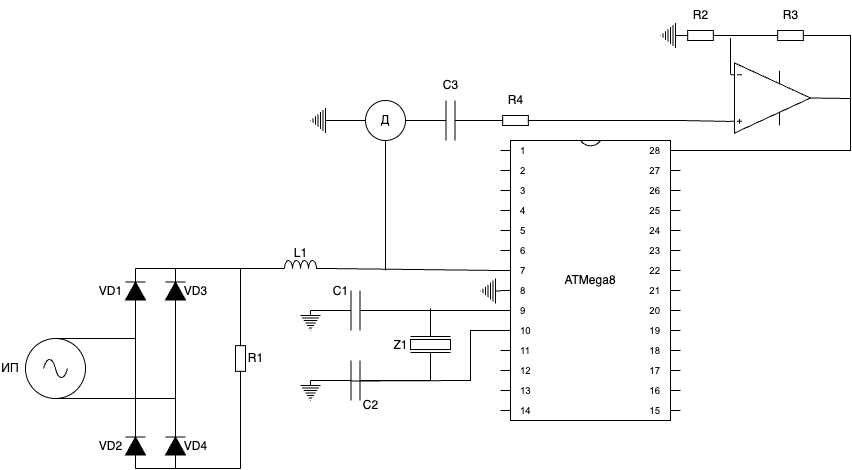

The diagram above was exported from draw.io. Its source (the exported page's mxGraphModel, read from the mxfile embedded in the PNG):
<mxGraphModel dx="2023" dy="914" grid="1" gridSize="10" guides="1" tooltips="1" connect="1" arrows="1" fold="1" page="1" pageScale="1" pageWidth="850" pageHeight="1100" math="0" shadow="0">
  <root>
    <mxCell id="0" />
    <mxCell id="1" parent="0" />
    <mxCell id="V_mcHyb3PUVGvwjGdJiK-1" value="ATMega8" style="shadow=0;dashed=0;align=center;html=1;strokeWidth=1;shape=mxgraph.electrical.logic_gates.dual_inline_ic;labelNames=a,b,c,d,e,f,g,h,i,j,k,l,m,n,o,p,q,r,s,t;whiteSpace=wrap;" parent="1" vertex="1">
      <mxGeometry x="350" y="180" width="180" height="280" as="geometry" />
    </mxCell>
    <mxCell id="V_mcHyb3PUVGvwjGdJiK-2" value="" style="pointerEvents=1;verticalLabelPosition=bottom;shadow=0;dashed=0;align=center;html=1;verticalAlign=top;shape=mxgraph.electrical.signal_sources.source;aspect=fixed;points=[[0.5,0,0],[1,0.5,0],[0.5,1,0],[0,0.5,0]];elSignalType=ac;" parent="1" vertex="1">
      <mxGeometry x="-125" y="378" width="60" height="60" as="geometry" />
    </mxCell>
    <mxCell id="V_mcHyb3PUVGvwjGdJiK-3" value="ИП" style="text;strokeColor=none;align=center;fillColor=none;html=1;verticalAlign=middle;whiteSpace=wrap;rounded=0;" parent="1" vertex="1">
      <mxGeometry x="-150" y="395.5" width="20" height="25" as="geometry" />
    </mxCell>
    <mxCell id="V_mcHyb3PUVGvwjGdJiK-5" value="" style="pointerEvents=1;fillColor=strokeColor;verticalLabelPosition=bottom;shadow=0;dashed=0;align=center;html=1;verticalAlign=top;shape=mxgraph.electrical.diodes.diode;direction=north;" parent="1" vertex="1">
      <mxGeometry x="-25" y="308" width="20" height="45" as="geometry" />
    </mxCell>
    <mxCell id="V_mcHyb3PUVGvwjGdJiK-6" value="" style="pointerEvents=1;verticalLabelPosition=bottom;shadow=0;dashed=0;align=center;html=1;verticalAlign=top;shape=mxgraph.electrical.inductors.inductor_3;" parent="1" vertex="1">
      <mxGeometry x="125" y="300" width="50" height="8" as="geometry" />
    </mxCell>
    <mxCell id="V_mcHyb3PUVGvwjGdJiK-10" value="" style="endArrow=none;html=1;rounded=0;exitX=0;exitY=0.6;exitDx=0;exitDy=0;exitPerimeter=0;entryX=0;entryY=0;entryDx=0;entryDy=150;entryPerimeter=0;" parent="1" edge="1">
      <mxGeometry width="50" height="50" relative="1" as="geometry">
        <mxPoint x="279.9999999999998" y="350" as="sourcePoint" />
        <mxPoint x="350" y="350" as="targetPoint" />
      </mxGeometry>
    </mxCell>
    <mxCell id="V_mcHyb3PUVGvwjGdJiK-11" value="" style="endArrow=none;html=1;rounded=0;exitX=1;exitY=0.6;exitDx=0;exitDy=0;exitPerimeter=0;" parent="1" edge="1">
      <mxGeometry width="50" height="50" relative="1" as="geometry">
        <mxPoint x="199.99999999999977" y="420.5" as="sourcePoint" />
        <mxPoint x="350" y="370" as="targetPoint" />
        <Array as="points">
          <mxPoint x="320" y="420" />
          <mxPoint x="320" y="370" />
        </Array>
      </mxGeometry>
    </mxCell>
    <mxCell id="V_mcHyb3PUVGvwjGdJiK-12" value="" style="pointerEvents=1;verticalLabelPosition=bottom;shadow=0;dashed=0;align=center;html=1;verticalAlign=top;shape=mxgraph.electrical.capacitors.capacitor_1;" parent="1" vertex="1">
      <mxGeometry x="160" y="330" width="90" height="40" as="geometry" />
    </mxCell>
    <mxCell id="V_mcHyb3PUVGvwjGdJiK-14" value="" style="pointerEvents=1;verticalLabelPosition=bottom;shadow=0;dashed=0;align=center;html=1;verticalAlign=top;shape=mxgraph.electrical.capacitors.capacitor_1;" parent="1" vertex="1">
      <mxGeometry x="160" y="400" width="90" height="40" as="geometry" />
    </mxCell>
    <mxCell id="V_mcHyb3PUVGvwjGdJiK-17" value="" style="endArrow=none;html=1;rounded=0;exitX=1;exitY=0.5;exitDx=0;exitDy=0;exitPerimeter=0;" parent="1" source="V_mcHyb3PUVGvwjGdJiK-12" edge="1">
      <mxGeometry width="50" height="50" relative="1" as="geometry">
        <mxPoint x="210" y="360" as="sourcePoint" />
        <mxPoint x="280" y="350" as="targetPoint" />
      </mxGeometry>
    </mxCell>
    <mxCell id="V_mcHyb3PUVGvwjGdJiK-18" value="" style="endArrow=none;html=1;rounded=0;exitX=1;exitY=0.5;exitDx=0;exitDy=0;exitPerimeter=0;entryX=1;entryY=0.6;entryDx=0;entryDy=0;entryPerimeter=0;" parent="1" source="V_mcHyb3PUVGvwjGdJiK-14" edge="1">
      <mxGeometry width="50" height="50" relative="1" as="geometry">
        <mxPoint x="210" y="360" as="sourcePoint" />
        <mxPoint x="279.9999999999998" y="420" as="targetPoint" />
      </mxGeometry>
    </mxCell>
    <mxCell id="V_mcHyb3PUVGvwjGdJiK-19" value="" style="pointerEvents=1;fillColor=strokeColor;verticalLabelPosition=bottom;shadow=0;dashed=0;align=center;html=1;verticalAlign=top;shape=mxgraph.electrical.diodes.diode;direction=north;" parent="1" vertex="1">
      <mxGeometry x="-25" y="463" width="20" height="45" as="geometry" />
    </mxCell>
    <mxCell id="V_mcHyb3PUVGvwjGdJiK-20" value="" style="pointerEvents=1;fillColor=strokeColor;verticalLabelPosition=bottom;shadow=0;dashed=0;align=center;html=1;verticalAlign=top;shape=mxgraph.electrical.diodes.diode;direction=north;" parent="1" vertex="1">
      <mxGeometry x="15" y="308" width="20" height="45" as="geometry" />
    </mxCell>
    <mxCell id="V_mcHyb3PUVGvwjGdJiK-21" value="" style="pointerEvents=1;fillColor=strokeColor;verticalLabelPosition=bottom;shadow=0;dashed=0;align=center;html=1;verticalAlign=top;shape=mxgraph.electrical.diodes.diode;direction=north;" parent="1" vertex="1">
      <mxGeometry x="15" y="463" width="20" height="45" as="geometry" />
    </mxCell>
    <mxCell id="V_mcHyb3PUVGvwjGdJiK-22" value="" style="endArrow=none;html=1;rounded=0;" parent="1" edge="1">
      <mxGeometry width="50" height="50" relative="1" as="geometry">
        <mxPoint x="-15" y="308" as="sourcePoint" />
        <mxPoint x="125" y="308" as="targetPoint" />
      </mxGeometry>
    </mxCell>
    <mxCell id="V_mcHyb3PUVGvwjGdJiK-23" value="" style="endArrow=none;html=1;rounded=0;exitX=1;exitY=0.5;exitDx=0;exitDy=0;exitPerimeter=0;entryX=0;entryY=0.5;entryDx=0;entryDy=0;entryPerimeter=0;" parent="1" source="V_mcHyb3PUVGvwjGdJiK-19" target="V_mcHyb3PUVGvwjGdJiK-5" edge="1">
      <mxGeometry width="50" height="50" relative="1" as="geometry">
        <mxPoint x="25" y="428" as="sourcePoint" />
        <mxPoint x="75" y="378" as="targetPoint" />
      </mxGeometry>
    </mxCell>
    <mxCell id="V_mcHyb3PUVGvwjGdJiK-24" value="" style="endArrow=none;html=1;rounded=0;entryX=0;entryY=0.5;entryDx=0;entryDy=0;entryPerimeter=0;exitX=1;exitY=0.5;exitDx=0;exitDy=0;exitPerimeter=0;" parent="1" source="V_mcHyb3PUVGvwjGdJiK-21" target="V_mcHyb3PUVGvwjGdJiK-20" edge="1">
      <mxGeometry width="50" height="50" relative="1" as="geometry">
        <mxPoint x="25" y="428" as="sourcePoint" />
        <mxPoint x="75" y="378" as="targetPoint" />
      </mxGeometry>
    </mxCell>
    <mxCell id="V_mcHyb3PUVGvwjGdJiK-25" value="" style="pointerEvents=1;verticalLabelPosition=bottom;shadow=0;dashed=0;align=center;html=1;verticalAlign=top;shape=mxgraph.electrical.resistors.resistor_1;direction=south;" parent="1" vertex="1">
      <mxGeometry x="85" y="378" width="10" height="40" as="geometry" />
    </mxCell>
    <mxCell id="V_mcHyb3PUVGvwjGdJiK-27" value="" style="endArrow=none;html=1;rounded=0;exitX=0;exitY=0.5;exitDx=0;exitDy=0;exitPerimeter=0;" parent="1" source="V_mcHyb3PUVGvwjGdJiK-19" edge="1">
      <mxGeometry width="50" height="50" relative="1" as="geometry">
        <mxPoint x="95" y="468" as="sourcePoint" />
        <mxPoint x="90" y="508" as="targetPoint" />
      </mxGeometry>
    </mxCell>
    <mxCell id="V_mcHyb3PUVGvwjGdJiK-29" value="" style="endArrow=none;html=1;rounded=0;entryX=1;entryY=0.5;entryDx=0;entryDy=0;entryPerimeter=0;" parent="1" target="V_mcHyb3PUVGvwjGdJiK-25" edge="1">
      <mxGeometry width="50" height="50" relative="1" as="geometry">
        <mxPoint x="90" y="507.99999999999994" as="sourcePoint" />
        <mxPoint x="125" y="428" as="targetPoint" />
      </mxGeometry>
    </mxCell>
    <mxCell id="V_mcHyb3PUVGvwjGdJiK-31" value="" style="endArrow=none;html=1;rounded=0;exitX=0;exitY=0.5;exitDx=0;exitDy=0;exitPerimeter=0;" parent="1" source="V_mcHyb3PUVGvwjGdJiK-25" edge="1">
      <mxGeometry width="50" height="50" relative="1" as="geometry">
        <mxPoint x="75" y="408" as="sourcePoint" />
        <mxPoint x="90" y="308" as="targetPoint" />
      </mxGeometry>
    </mxCell>
    <mxCell id="V_mcHyb3PUVGvwjGdJiK-32" value="" style="endArrow=none;html=1;rounded=0;exitX=0.5;exitY=0;exitDx=0;exitDy=0;exitPerimeter=0;" parent="1" source="V_mcHyb3PUVGvwjGdJiK-2" edge="1">
      <mxGeometry width="50" height="50" relative="1" as="geometry">
        <mxPoint x="35" y="448" as="sourcePoint" />
        <mxPoint x="-15" y="378" as="targetPoint" />
      </mxGeometry>
    </mxCell>
    <mxCell id="V_mcHyb3PUVGvwjGdJiK-34" value="" style="endArrow=none;html=1;rounded=0;exitX=0.5;exitY=1;exitDx=0;exitDy=0;exitPerimeter=0;" parent="1" source="V_mcHyb3PUVGvwjGdJiK-2" edge="1">
      <mxGeometry width="50" height="50" relative="1" as="geometry">
        <mxPoint x="35" y="448" as="sourcePoint" />
        <mxPoint x="25" y="438" as="targetPoint" />
      </mxGeometry>
    </mxCell>
    <mxCell id="V_mcHyb3PUVGvwjGdJiK-35" value="" style="endArrow=none;html=1;rounded=0;exitX=1;exitY=1;exitDx=0;exitDy=0;exitPerimeter=0;entryX=0;entryY=0;entryDx=0;entryDy=130;entryPerimeter=0;" parent="1" source="V_mcHyb3PUVGvwjGdJiK-6" target="V_mcHyb3PUVGvwjGdJiK-1" edge="1">
      <mxGeometry width="50" height="50" relative="1" as="geometry">
        <mxPoint x="10" y="330" as="sourcePoint" />
        <mxPoint x="60" y="280" as="targetPoint" />
      </mxGeometry>
    </mxCell>
    <mxCell id="V_mcHyb3PUVGvwjGdJiK-36" value="Д" style="ellipse;whiteSpace=wrap;html=1;aspect=fixed;" parent="1" vertex="1">
      <mxGeometry x="215" y="140" width="40" height="40" as="geometry" />
    </mxCell>
    <mxCell id="V_mcHyb3PUVGvwjGdJiK-38" value="" style="endArrow=none;html=1;rounded=0;entryX=0.5;entryY=1;entryDx=0;entryDy=0;" parent="1" target="V_mcHyb3PUVGvwjGdJiK-36" edge="1">
      <mxGeometry width="50" height="50" relative="1" as="geometry">
        <mxPoint x="235" y="310" as="sourcePoint" />
        <mxPoint x="239.84" y="180" as="targetPoint" />
      </mxGeometry>
    </mxCell>
    <mxCell id="V_mcHyb3PUVGvwjGdJiK-40" value="" style="endArrow=none;html=1;rounded=0;entryX=0.5;entryY=0;entryDx=0;entryDy=0;entryPerimeter=0;exitX=0;exitY=0.5;exitDx=0;exitDy=0;" parent="1" source="V_mcHyb3PUVGvwjGdJiK-36" edge="1">
      <mxGeometry width="50" height="50" relative="1" as="geometry">
        <mxPoint x="215" y="330" as="sourcePoint" />
        <mxPoint x="180" y="160" as="targetPoint" />
      </mxGeometry>
    </mxCell>
    <mxCell id="V_mcHyb3PUVGvwjGdJiK-41" value="" style="pointerEvents=1;verticalLabelPosition=bottom;shadow=0;dashed=0;align=center;html=1;verticalAlign=top;shape=mxgraph.electrical.capacitors.capacitor_1;" parent="1" vertex="1">
      <mxGeometry x="255" y="140" width="90" height="40" as="geometry" />
    </mxCell>
    <mxCell id="V_mcHyb3PUVGvwjGdJiK-43" value="" style="pointerEvents=1;verticalLabelPosition=bottom;shadow=0;dashed=0;align=center;html=1;verticalAlign=top;shape=mxgraph.electrical.resistors.resistor_1;direction=west;" parent="1" vertex="1">
      <mxGeometry x="345" y="155" width="40" height="10" as="geometry" />
    </mxCell>
    <mxCell id="V_mcHyb3PUVGvwjGdJiK-44" value="" style="endArrow=none;html=1;rounded=0;exitX=0;exitY=0.5;exitDx=0;exitDy=0;exitPerimeter=0;entryX=0;entryY=0.835;entryDx=0;entryDy=0;entryPerimeter=0;" parent="1" source="V_mcHyb3PUVGvwjGdJiK-43" target="V_mcHyb3PUVGvwjGdJiK-58" edge="1">
      <mxGeometry width="50" height="50" relative="1" as="geometry">
        <mxPoint x="400" y="310" as="sourcePoint" />
        <mxPoint x="530" y="110" as="targetPoint" />
        <Array as="points">
          <mxPoint x="530" y="160" />
        </Array>
      </mxGeometry>
    </mxCell>
    <mxCell id="V_mcHyb3PUVGvwjGdJiK-46" value="L1" style="text;html=1;align=center;verticalAlign=middle;resizable=0;points=[];autosize=1;strokeColor=none;fillColor=none;" parent="1" vertex="1">
      <mxGeometry x="130" y="278" width="40" height="30" as="geometry" />
    </mxCell>
    <mxCell id="V_mcHyb3PUVGvwjGdJiK-47" value="R1" style="text;html=1;align=center;verticalAlign=middle;resizable=0;points=[];autosize=1;strokeColor=none;fillColor=none;" parent="1" vertex="1">
      <mxGeometry x="85" y="383" width="40" height="30" as="geometry" />
    </mxCell>
    <mxCell id="V_mcHyb3PUVGvwjGdJiK-48" value="VD2" style="text;html=1;align=center;verticalAlign=middle;resizable=0;points=[];autosize=1;strokeColor=none;fillColor=none;" parent="1" vertex="1">
      <mxGeometry x="-65" y="470.5" width="50" height="30" as="geometry" />
    </mxCell>
    <mxCell id="V_mcHyb3PUVGvwjGdJiK-49" value="VD4" style="text;html=1;align=center;verticalAlign=middle;resizable=0;points=[];autosize=1;strokeColor=none;fillColor=none;" parent="1" vertex="1">
      <mxGeometry x="20" y="470.5" width="50" height="30" as="geometry" />
    </mxCell>
    <mxCell id="V_mcHyb3PUVGvwjGdJiK-50" value="VD1" style="text;html=1;align=center;verticalAlign=middle;resizable=0;points=[];autosize=1;strokeColor=none;fillColor=none;" parent="1" vertex="1">
      <mxGeometry x="-65" y="315.5" width="50" height="30" as="geometry" />
    </mxCell>
    <mxCell id="V_mcHyb3PUVGvwjGdJiK-51" value="VD3" style="text;html=1;align=center;verticalAlign=middle;resizable=0;points=[];autosize=1;strokeColor=none;fillColor=none;" parent="1" vertex="1">
      <mxGeometry x="20" y="315.5" width="50" height="30" as="geometry" />
    </mxCell>
    <mxCell id="V_mcHyb3PUVGvwjGdJiK-52" value="C1" style="text;html=1;align=center;verticalAlign=middle;resizable=0;points=[];autosize=1;strokeColor=none;fillColor=none;" parent="1" vertex="1">
      <mxGeometry x="170" y="315.5" width="40" height="30" as="geometry" />
    </mxCell>
    <mxCell id="V_mcHyb3PUVGvwjGdJiK-53" value="C2" style="text;html=1;align=center;verticalAlign=middle;resizable=0;points=[];autosize=1;strokeColor=none;fillColor=none;" parent="1" vertex="1">
      <mxGeometry x="200" y="430" width="40" height="30" as="geometry" />
    </mxCell>
    <mxCell id="V_mcHyb3PUVGvwjGdJiK-54" value="Z1" style="text;html=1;align=center;verticalAlign=middle;resizable=0;points=[];autosize=1;strokeColor=none;fillColor=none;" parent="1" vertex="1">
      <mxGeometry x="230" y="370" width="40" height="30" as="geometry" />
    </mxCell>
    <mxCell id="V_mcHyb3PUVGvwjGdJiK-55" value="R4" style="text;html=1;align=center;verticalAlign=middle;resizable=0;points=[];autosize=1;strokeColor=none;fillColor=none;" parent="1" vertex="1">
      <mxGeometry x="345" y="125" width="40" height="30" as="geometry" />
    </mxCell>
    <mxCell id="V_mcHyb3PUVGvwjGdJiK-56" value="C3" style="text;html=1;align=center;verticalAlign=middle;resizable=0;points=[];autosize=1;strokeColor=none;fillColor=none;" parent="1" vertex="1">
      <mxGeometry x="280" y="110" width="40" height="30" as="geometry" />
    </mxCell>
    <mxCell id="V_mcHyb3PUVGvwjGdJiK-57" value="" style="pointerEvents=1;verticalLabelPosition=bottom;shadow=0;dashed=0;align=center;html=1;verticalAlign=top;shape=mxgraph.electrical.miscellaneous.crystal_1;direction=south;" parent="1" vertex="1">
      <mxGeometry x="260" y="348" width="40" height="72" as="geometry" />
    </mxCell>
    <mxCell id="V_mcHyb3PUVGvwjGdJiK-58" value="" style="verticalLabelPosition=bottom;shadow=0;dashed=0;align=center;html=1;verticalAlign=top;shape=mxgraph.electrical.abstract.operational_amp_1;" parent="1" vertex="1">
      <mxGeometry x="580" y="102.5" width="80" height="70" as="geometry" />
    </mxCell>
    <mxCell id="V_mcHyb3PUVGvwjGdJiK-62" value="" style="pointerEvents=1;verticalLabelPosition=bottom;shadow=0;dashed=0;align=center;html=1;verticalAlign=top;shape=mxgraph.electrical.signal_sources.protective_earth;direction=south;" parent="1" vertex="1">
      <mxGeometry x="160" y="147.5" width="20" height="25" as="geometry" />
    </mxCell>
    <mxCell id="V_mcHyb3PUVGvwjGdJiK-63" value="" style="pointerEvents=1;verticalLabelPosition=bottom;shadow=0;dashed=0;align=center;html=1;verticalAlign=top;shape=mxgraph.electrical.signal_sources.protective_earth;direction=east;" parent="1" vertex="1">
      <mxGeometry x="150" y="350" width="20" height="20" as="geometry" />
    </mxCell>
    <mxCell id="V_mcHyb3PUVGvwjGdJiK-65" value="" style="pointerEvents=1;verticalLabelPosition=bottom;shadow=0;dashed=0;align=center;html=1;verticalAlign=top;shape=mxgraph.electrical.signal_sources.protective_earth;direction=east;" parent="1" vertex="1">
      <mxGeometry x="150" y="420" width="20" height="20" as="geometry" />
    </mxCell>
    <mxCell id="V_mcHyb3PUVGvwjGdJiK-66" value="" style="pointerEvents=1;verticalLabelPosition=bottom;shadow=0;dashed=0;align=center;html=1;verticalAlign=top;shape=mxgraph.electrical.resistors.resistor_1;direction=west;" parent="1" vertex="1">
      <mxGeometry x="530" y="70" width="40" height="10" as="geometry" />
    </mxCell>
    <mxCell id="V_mcHyb3PUVGvwjGdJiK-67" value="" style="pointerEvents=1;verticalLabelPosition=bottom;shadow=0;dashed=0;align=center;html=1;verticalAlign=top;shape=mxgraph.electrical.resistors.resistor_1;direction=west;" parent="1" vertex="1">
      <mxGeometry x="620" y="70" width="40" height="10" as="geometry" />
    </mxCell>
    <mxCell id="V_mcHyb3PUVGvwjGdJiK-68" value="" style="pointerEvents=1;verticalLabelPosition=bottom;shadow=0;dashed=0;align=center;html=1;verticalAlign=top;shape=mxgraph.electrical.signal_sources.protective_earth;direction=south;" parent="1" vertex="1">
      <mxGeometry x="510" y="62.5" width="20" height="25" as="geometry" />
    </mxCell>
    <mxCell id="V_mcHyb3PUVGvwjGdJiK-71" value="" style="endArrow=none;html=1;rounded=0;entryX=1;entryY=0.5;entryDx=0;entryDy=0;entryPerimeter=0;exitX=0;exitY=0.5;exitDx=0;exitDy=0;exitPerimeter=0;" parent="1" source="V_mcHyb3PUVGvwjGdJiK-66" target="V_mcHyb3PUVGvwjGdJiK-67" edge="1">
      <mxGeometry width="50" height="50" relative="1" as="geometry">
        <mxPoint x="580" y="77.5" as="sourcePoint" />
        <mxPoint x="600" y="67.5" as="targetPoint" />
      </mxGeometry>
    </mxCell>
    <mxCell id="V_mcHyb3PUVGvwjGdJiK-72" value="" style="endArrow=none;html=1;rounded=0;exitX=0;exitY=0.165;exitDx=0;exitDy=0;exitPerimeter=0;" parent="1" source="V_mcHyb3PUVGvwjGdJiK-58" edge="1">
      <mxGeometry width="50" height="50" relative="1" as="geometry">
        <mxPoint x="580" y="106.55000000000001" as="sourcePoint" />
        <mxPoint x="580" y="77.5" as="targetPoint" />
      </mxGeometry>
    </mxCell>
    <mxCell id="V_mcHyb3PUVGvwjGdJiK-74" value="" style="endArrow=none;html=1;rounded=0;" parent="1" edge="1">
      <mxGeometry width="50" height="50" relative="1" as="geometry">
        <mxPoint x="580" y="77.5" as="sourcePoint" />
        <mxPoint x="580" y="77.5" as="targetPoint" />
      </mxGeometry>
    </mxCell>
    <mxCell id="V_mcHyb3PUVGvwjGdJiK-75" value="R2" style="text;html=1;align=center;verticalAlign=middle;resizable=0;points=[];autosize=1;strokeColor=none;fillColor=none;" parent="1" vertex="1">
      <mxGeometry x="530" y="40" width="40" height="30" as="geometry" />
    </mxCell>
    <mxCell id="V_mcHyb3PUVGvwjGdJiK-76" value="R3" style="text;html=1;align=center;verticalAlign=middle;resizable=0;points=[];autosize=1;strokeColor=none;fillColor=none;" parent="1" vertex="1">
      <mxGeometry x="620" y="40" width="40" height="30" as="geometry" />
    </mxCell>
    <mxCell id="V_mcHyb3PUVGvwjGdJiK-78" value="" style="endArrow=none;html=1;rounded=0;entryX=1;entryY=0.5;entryDx=0;entryDy=0;entryPerimeter=0;exitX=1;exitY=0;exitDx=0;exitDy=10;exitPerimeter=0;" parent="1" source="V_mcHyb3PUVGvwjGdJiK-1" target="V_mcHyb3PUVGvwjGdJiK-58" edge="1">
      <mxGeometry width="50" height="50" relative="1" as="geometry">
        <mxPoint x="430" y="270" as="sourcePoint" />
        <mxPoint x="480" y="220" as="targetPoint" />
        <Array as="points">
          <mxPoint x="700" y="190" />
          <mxPoint x="700" y="138" />
        </Array>
      </mxGeometry>
    </mxCell>
    <mxCell id="V_mcHyb3PUVGvwjGdJiK-79" value="" style="endArrow=none;html=1;rounded=0;exitX=0;exitY=0.5;exitDx=0;exitDy=0;exitPerimeter=0;" parent="1" source="V_mcHyb3PUVGvwjGdJiK-67" edge="1">
      <mxGeometry width="50" height="50" relative="1" as="geometry">
        <mxPoint x="660" y="80" as="sourcePoint" />
        <mxPoint x="700" y="140" as="targetPoint" />
        <Array as="points">
          <mxPoint x="700" y="75" />
        </Array>
      </mxGeometry>
    </mxCell>
    <mxCell id="24KheCI63xDGmzFssRAr-1" value="" style="pointerEvents=1;verticalLabelPosition=bottom;shadow=0;dashed=0;align=center;html=1;verticalAlign=top;shape=mxgraph.electrical.signal_sources.protective_earth;direction=south;" vertex="1" parent="1">
      <mxGeometry x="330" y="318" width="20" height="25" as="geometry" />
    </mxCell>
  </root>
</mxGraphModel>